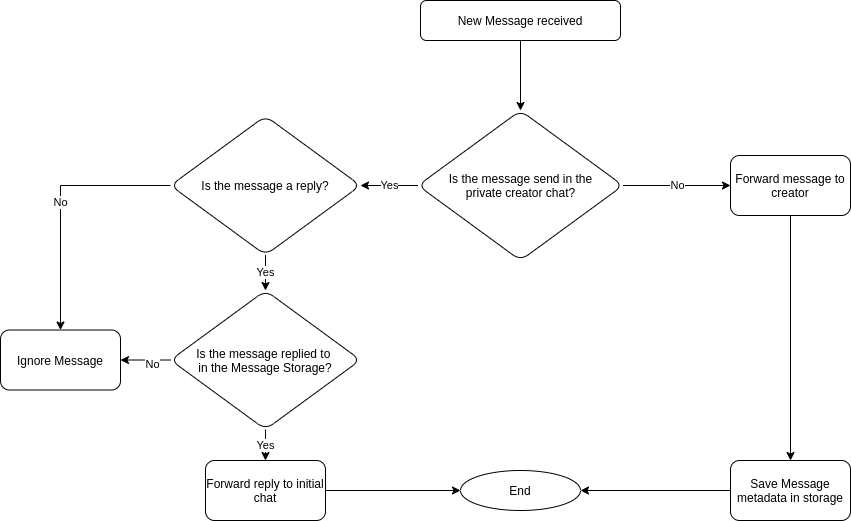

The diagram above was exported from draw.io. Its source (the exported page's mxGraphModel, read from the mxfile embedded in the PNG):
<mxGraphModel dx="2249" dy="808" grid="1" gridSize="10" guides="1" tooltips="1" connect="1" arrows="1" fold="1" page="1" pageScale="1" pageWidth="827" pageHeight="1169" math="0" shadow="0">
  <root>
    <mxCell id="WIyWlLk6GJQsqaUBKTNV-0" />
    <mxCell id="WIyWlLk6GJQsqaUBKTNV-1" parent="WIyWlLk6GJQsqaUBKTNV-0" />
    <mxCell id="Vm_w9Xkbn_GdR9w808jD-4" value="" style="edgeStyle=orthogonalEdgeStyle;rounded=0;orthogonalLoop=1;jettySize=auto;html=1;" parent="WIyWlLk6GJQsqaUBKTNV-1" source="Vm_w9Xkbn_GdR9w808jD-0" target="Vm_w9Xkbn_GdR9w808jD-3" edge="1">
      <mxGeometry relative="1" as="geometry" />
    </mxCell>
    <mxCell id="Vm_w9Xkbn_GdR9w808jD-0" value="New Message received" style="rounded=1;whiteSpace=wrap;html=1;" parent="WIyWlLk6GJQsqaUBKTNV-1" vertex="1">
      <mxGeometry x="280" y="10" width="200" height="40" as="geometry" />
    </mxCell>
    <mxCell id="Vm_w9Xkbn_GdR9w808jD-8" value="Yes" style="edgeStyle=orthogonalEdgeStyle;rounded=0;orthogonalLoop=1;jettySize=auto;html=1;" parent="WIyWlLk6GJQsqaUBKTNV-1" source="Vm_w9Xkbn_GdR9w808jD-3" target="Vm_w9Xkbn_GdR9w808jD-7" edge="1">
      <mxGeometry relative="1" as="geometry" />
    </mxCell>
    <mxCell id="Vm_w9Xkbn_GdR9w808jD-14" value="No" style="edgeStyle=orthogonalEdgeStyle;rounded=0;orthogonalLoop=1;jettySize=auto;html=1;" parent="WIyWlLk6GJQsqaUBKTNV-1" source="Vm_w9Xkbn_GdR9w808jD-3" target="Vm_w9Xkbn_GdR9w808jD-13" edge="1">
      <mxGeometry relative="1" as="geometry" />
    </mxCell>
    <mxCell id="Vm_w9Xkbn_GdR9w808jD-3" value="&lt;div&gt;Is the message send in the&lt;br&gt;&lt;/div&gt;&lt;div&gt;private creator chat?&lt;/div&gt;" style="rhombus;whiteSpace=wrap;html=1;rounded=1;" parent="WIyWlLk6GJQsqaUBKTNV-1" vertex="1">
      <mxGeometry x="277.5" y="120" width="205" height="150" as="geometry" />
    </mxCell>
    <mxCell id="Vm_w9Xkbn_GdR9w808jD-10" value="No" style="edgeStyle=orthogonalEdgeStyle;rounded=0;orthogonalLoop=1;jettySize=auto;html=1;" parent="WIyWlLk6GJQsqaUBKTNV-1" source="Vm_w9Xkbn_GdR9w808jD-7" target="Vm_w9Xkbn_GdR9w808jD-9" edge="1">
      <mxGeometry relative="1" as="geometry" />
    </mxCell>
    <mxCell id="Vm_w9Xkbn_GdR9w808jD-22" value="Yes" style="edgeStyle=orthogonalEdgeStyle;rounded=0;orthogonalLoop=1;jettySize=auto;html=1;" parent="WIyWlLk6GJQsqaUBKTNV-1" source="Vm_w9Xkbn_GdR9w808jD-7" target="Vm_w9Xkbn_GdR9w808jD-21" edge="1">
      <mxGeometry relative="1" as="geometry" />
    </mxCell>
    <mxCell id="Vm_w9Xkbn_GdR9w808jD-7" value="Is the message a reply?" style="rhombus;whiteSpace=wrap;html=1;rounded=1;" parent="WIyWlLk6GJQsqaUBKTNV-1" vertex="1">
      <mxGeometry x="30" y="125.49" width="190" height="139.02" as="geometry" />
    </mxCell>
    <mxCell id="Vm_w9Xkbn_GdR9w808jD-9" value="Ignore Message" style="whiteSpace=wrap;html=1;rounded=1;" parent="WIyWlLk6GJQsqaUBKTNV-1" vertex="1">
      <mxGeometry x="-140" y="339.51" width="120" height="60" as="geometry" />
    </mxCell>
    <mxCell id="Vm_w9Xkbn_GdR9w808jD-18" value="" style="edgeStyle=orthogonalEdgeStyle;rounded=0;orthogonalLoop=1;jettySize=auto;html=1;" parent="WIyWlLk6GJQsqaUBKTNV-1" source="Vm_w9Xkbn_GdR9w808jD-11" target="Vm_w9Xkbn_GdR9w808jD-17" edge="1">
      <mxGeometry relative="1" as="geometry" />
    </mxCell>
    <mxCell id="Vm_w9Xkbn_GdR9w808jD-11" value="Forward reply to initial chat" style="whiteSpace=wrap;html=1;rounded=1;" parent="WIyWlLk6GJQsqaUBKTNV-1" vertex="1">
      <mxGeometry x="65" y="470" width="120" height="60" as="geometry" />
    </mxCell>
    <mxCell id="Vm_w9Xkbn_GdR9w808jD-16" value="" style="edgeStyle=orthogonalEdgeStyle;rounded=0;orthogonalLoop=1;jettySize=auto;html=1;" parent="WIyWlLk6GJQsqaUBKTNV-1" source="Vm_w9Xkbn_GdR9w808jD-13" target="Vm_w9Xkbn_GdR9w808jD-15" edge="1">
      <mxGeometry relative="1" as="geometry" />
    </mxCell>
    <mxCell id="Vm_w9Xkbn_GdR9w808jD-13" value="Forward message to creator" style="whiteSpace=wrap;html=1;rounded=1;" parent="WIyWlLk6GJQsqaUBKTNV-1" vertex="1">
      <mxGeometry x="590" y="165" width="120" height="60" as="geometry" />
    </mxCell>
    <mxCell id="Vm_w9Xkbn_GdR9w808jD-19" value="" style="edgeStyle=orthogonalEdgeStyle;rounded=0;orthogonalLoop=1;jettySize=auto;html=1;" parent="WIyWlLk6GJQsqaUBKTNV-1" source="Vm_w9Xkbn_GdR9w808jD-15" target="Vm_w9Xkbn_GdR9w808jD-17" edge="1">
      <mxGeometry relative="1" as="geometry" />
    </mxCell>
    <mxCell id="Vm_w9Xkbn_GdR9w808jD-15" value="Save Message metadata in storage" style="whiteSpace=wrap;html=1;rounded=1;" parent="WIyWlLk6GJQsqaUBKTNV-1" vertex="1">
      <mxGeometry x="590" y="470" width="120" height="60" as="geometry" />
    </mxCell>
    <mxCell id="Vm_w9Xkbn_GdR9w808jD-17" value="End" style="ellipse;whiteSpace=wrap;html=1;rounded=1;" parent="WIyWlLk6GJQsqaUBKTNV-1" vertex="1">
      <mxGeometry x="320" y="480" width="120" height="40" as="geometry" />
    </mxCell>
    <mxCell id="Vm_w9Xkbn_GdR9w808jD-23" value="" style="edgeStyle=orthogonalEdgeStyle;rounded=0;orthogonalLoop=1;jettySize=auto;html=1;" parent="WIyWlLk6GJQsqaUBKTNV-1" source="Vm_w9Xkbn_GdR9w808jD-21" target="Vm_w9Xkbn_GdR9w808jD-9" edge="1">
      <mxGeometry relative="1" as="geometry" />
    </mxCell>
    <mxCell id="Vm_w9Xkbn_GdR9w808jD-24" value="No" style="edgeLabel;html=1;align=center;verticalAlign=middle;resizable=0;points=[];" parent="Vm_w9Xkbn_GdR9w808jD-23" vertex="1" connectable="0">
      <mxGeometry x="-0.2222" y="4" relative="1" as="geometry">
        <mxPoint as="offset" />
      </mxGeometry>
    </mxCell>
    <mxCell id="Vm_w9Xkbn_GdR9w808jD-25" value="Yes" style="edgeStyle=orthogonalEdgeStyle;rounded=0;orthogonalLoop=1;jettySize=auto;html=1;" parent="WIyWlLk6GJQsqaUBKTNV-1" source="Vm_w9Xkbn_GdR9w808jD-21" target="Vm_w9Xkbn_GdR9w808jD-11" edge="1">
      <mxGeometry relative="1" as="geometry" />
    </mxCell>
    <mxCell id="Vm_w9Xkbn_GdR9w808jD-21" value="&lt;div&gt;Is the message replied to &lt;br&gt;&lt;/div&gt;&lt;div&gt;in the Message Storage?&lt;/div&gt;" style="rhombus;whiteSpace=wrap;html=1;rounded=1;" parent="WIyWlLk6GJQsqaUBKTNV-1" vertex="1">
      <mxGeometry x="30" y="300" width="190" height="139.02" as="geometry" />
    </mxCell>
  </root>
</mxGraphModel>